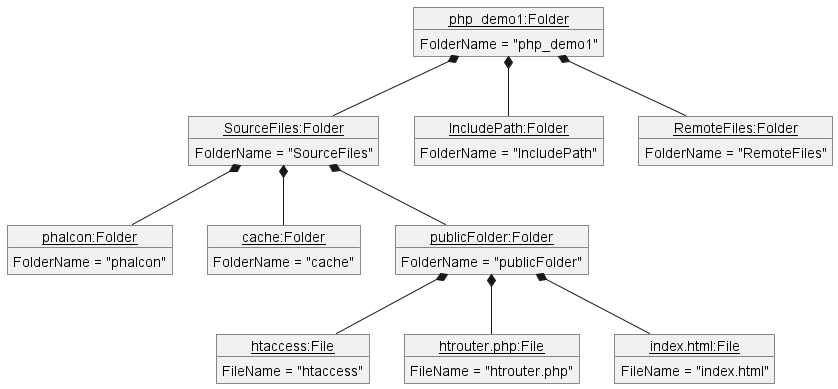

The diagram above was rendered by PlantUML. Its source (embedded in the PNG):
@startuml
'https://plantuml.com/object-diagram

object "<u>php_demo1:Folder</u>" as php{
FolderName = "php_demo1"
}
object "<u>SourceFiles:Folder</u>" as sf{
FolderName = "SourceFiles"
}
object "<u>phalcon:Folder</u>" as phal{
FolderName = "phalcon"
}

object "<u>cache:Folder</u>" as cache{
FolderName = "cache"
}
object "<u>publicFolder:Folder</u>" as pubf{
FolderName = "publicFolder"
}

object "<u>IncludePath:Folder</u>" as ip{
FolderName = "IncludePath"
}
object "<u>RemoteFiles:Folder</u>" as rf{
FolderName = "RemoteFiles"
}
object "<u>htaccess:File</u>" as hta{
FileName = "htaccess"
}
object "<u>htrouter.php:File</u>" as htr{
FileName = "htrouter.php"
 }
object "<u>index.html:File</u>" as idx{
FileName = "index.html"
 }

php *-- sf
php *-- ip
php *-- rf
sf *-- phal
sf *-- cache
sf *-- pubf
pubf *-- hta
pubf *-- htr
pubf *-- idx

@enduml